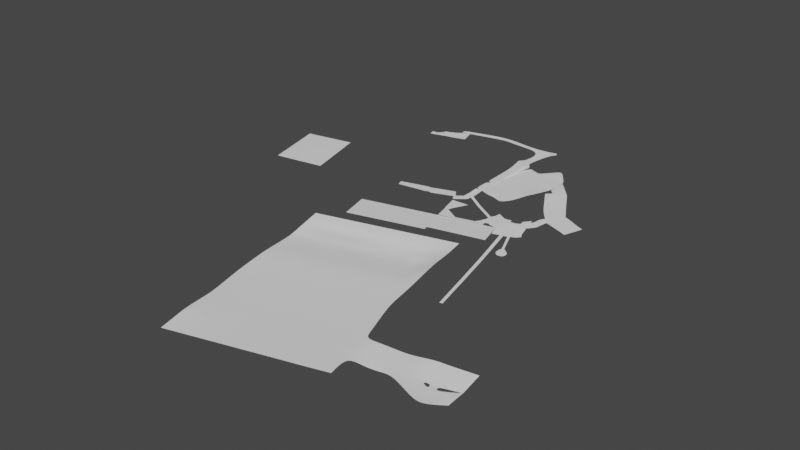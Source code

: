 # Source: school_floormesh.blend  (saved by Blender 3.4.6; exported with 4.5.12 LTS)
import bpy
from mathutils import Matrix  # noqa: F401  (used for matrix-valued properties, if any)

bpy.ops.wm.read_factory_settings(use_empty=True)
scene = bpy.context.scene
scene.name = 'Scene'

# ---- collections
col_collection = bpy.data.collections.new('Collection'); scene.collection.children.link(col_collection)
col_highres = bpy.data.collections.new('HighRes'); col_collection.children.link(col_highres)

# ---- node groups
ng_auto_smooth = bpy.data.node_groups.new('Auto Smooth', 'GeometryNodeTree')
_s = ng_auto_smooth.interface.new_socket(name='Geometry', in_out='OUTPUT', socket_type='NodeSocketGeometry')
_s = ng_auto_smooth.interface.new_socket(name='Geometry', in_out='INPUT', socket_type='NodeSocketGeometry')
_s = ng_auto_smooth.interface.new_socket(name='Angle', in_out='INPUT', socket_type='NodeSocketFloat')
_s.subtype = 'ANGLE'
_s.min_value = 0.0
_s.max_value = 3.142
ng_auto_smooth.is_modifier = True
_N = ng_auto_smooth.nodes; _L = ng_auto_smooth.links
n0 = _N.new('NodeGroupOutput'); n0.name = 'Group Output'; n0.location = (480, -100)
n1 = _N.new('NodeGroupInput'); n1.name = 'Group Input'; n1.location = (-420, -300)
n2 = _N.new('NodeGroupInput'); n2.name = 'Group Input.001'; n2.location = (-60, -100)
n3 = _N.new('GeometryNodeSetShadeSmooth'); n3.name = 'Set Shade Smooth'; n3.location = (120, -100)
n3.domain = 'EDGE'
n4 = _N.new('GeometryNodeSetShadeSmooth'); n4.name = 'Set Shade Smooth.001'; n4.location = (300, -100)
n5 = _N.new('GeometryNodeInputMeshEdgeAngle'); n5.name = 'Edge Angle'; n5.location = (-420, -220)
n6 = _N.new('GeometryNodeInputEdgeSmooth'); n6.name = 'Is Edge Smooth'; n6.location = (-60, -160)
n7 = _N.new('GeometryNodeInputShadeSmooth'); n7.name = 'Is Face Smooth'; n7.location = (-240, -340)
n8 = _N.new('FunctionNodeBooleanMath'); n8.name = 'Boolean Math'; n8.location = (-60, -220)
n9 = _N.new('FunctionNodeCompare'); n9.name = 'Compare'; n9.location = (-240, -180)
n9.operation = 'LESS_EQUAL'
_L.new(n5.outputs[0], n9.inputs[0])
_L.new(n4.outputs[0], n0.inputs[0])
_L.new(n1.outputs[1], n9.inputs[1])
_L.new(n9.outputs[0], n8.inputs[0])
_L.new(n7.outputs[0], n8.inputs[1])
_L.new(n2.outputs[0], n3.inputs[0])
_L.new(n6.outputs[0], n3.inputs[1])
_L.new(n3.outputs[0], n4.inputs[0])
_L.new(n8.outputs[0], n3.inputs[2])
n0.is_active_output = True

# ---- world
world_world = bpy.data.worlds.new('World'); scene.world = world_world
world_world.use_nodes = True; world_world.node_tree.nodes.clear()
_N = world_world.node_tree.nodes; _L = world_world.node_tree.links
n0 = _N.new('ShaderNodeOutputWorld'); n0.name = 'World Output'; n0.location = (300, 300)
n1 = _N.new('ShaderNodeBackground'); n1.name = 'Background'; n1.location = (10, 300)
n1.inputs[0].default_value = (0.05088, 0.05088, 0.05088, 1.0)
_L.new(n1.outputs[0], n0.inputs[0])
n0.is_active_output = True
world_world.color = (0.05088, 0.05088, 0.05088)
world_world.use_sun_shadow = False
world_world.sun_shadow_jitter_overblur = 0.0

# ---- meshes
me_cube = bpy.data.meshes.new('Cube')
me_cube.from_pydata([(8.7, -1.0, -1.0), (8.7, -1.0, -0.6), (8.8, 1.0, -1.0), (8.8, 1.0, -0.4), (9.2, -1.0, -1.0), (9.2, -1.0, -0.6), (9.3, 1.0, -1.0), (9.3, 1.0, -0.4), (8.1, -9.5, -1.5), (8.1, -9.5, -1.2), (8.6, -9.5, -1.5), (8.6, -9.5, -1.2), (9.0, 3.1, -1.0), (9.0, 3.1, -0.2), (9.5, 3.1, -1.0), (9.5, 3.1, -0.2), (9.1, 5.1, -1.0), (9.1, 5.1, 2.98e-08), (9.6, 5.1, -1.0), (9.6, 5.1, 2.98e-08), (9.3, 7.1, -1.0), (9.3, 7.1, 0.2), (9.8, 7.1, -1.0), (9.8, 7.1, 0.2), (9.5, 9.1, -1.0), (9.5, 9.1, 0.4), (10.0, 9.1, -1.0), (10.0, 9.1, 0.4), (9.6, 11.1, -1.0), (9.6, 11.1, 0.6), (10.1, 11.1, -1.0), (10.1, 11.1, 0.6), (9.9, 13.1, -1.0), (9.9, 13.1, 0.9), (10.4, 13.1, -1.0), (10.4, 13.1, 0.9), (10.0, 15.2, -1.0), (10.0, 15.2, 1.1), (10.5, 15.2, -1.0), (10.5, 15.2, 1.1), (10.6, 20.1, -1.0), (10.6, 20.1, 1.5), (11.1, 20.1, -1.0), (11.1, 20.1, 1.5), (11.4, 26.1, -1.0), (11.4, 26.1, 1.7), (11.9, 26.1, -1.0), (11.9, 26.1, 1.7)], [], [(0, 1, 3, 2), (7, 6, 14, 15), (6, 7, 5, 4), (1, 0, 8, 9), (2, 6, 4, 0), (7, 3, 1, 5), (10, 11, 9, 8), (0, 4, 10, 8), (5, 1, 9, 11), (4, 5, 11, 10), (15, 14, 18, 19), (6, 2, 12, 14), (3, 7, 15, 13), (2, 3, 13, 12), (17, 19, 23, 21), (14, 12, 16, 18), (13, 15, 19, 17), (12, 13, 17, 16), (23, 22, 26, 27), (16, 17, 21, 20), (19, 18, 22, 23), (18, 16, 20, 22), (26, 24, 28, 30), (22, 20, 24, 26), (21, 23, 27, 25), (20, 21, 25, 24), (29, 31, 35, 33), (25, 27, 31, 29), (24, 25, 29, 28), (27, 26, 30, 31), (35, 34, 38, 39), (28, 29, 33, 32), (31, 30, 34, 35), (30, 28, 32, 34), (37, 39, 43, 41), (34, 32, 36, 38), (33, 35, 39, 37), (32, 33, 37, 36), (41, 43, 47, 45), (36, 37, 41, 40), (39, 38, 42, 43), (38, 36, 40, 42), (44, 45, 47, 46), (40, 41, 45, 44), (43, 42, 46, 47), (42, 40, 44, 46)])
me_cube.polygons.foreach_set('use_smooth', [True] * 46)
_uv = me_cube.uv_layers.new(name='UVMap')
_uv.uv.foreach_set('vector', [0.375, 0.0, 0.625, 0.0, 0.625, 0.25, 0.375, 0.25, 0.625, 0.5, 0.375, 0.5, 0.375, 0.5, 0.625, 0.5, 0.375, 0.5, 0.625, 0.5, 0.625, 0.75, 0.375, 0.75, 0.625, 0.0, 0.375, 0.0, 0.375, 0.0, 0.625, 0.0, 0.125, 0.5, 0.375, 0.5, 0.375, 0.75, 0.125, 0.75, 0.625, 0.5, 0.875, 0.5, 0.875, 0.75, 0.625, 0.75, 0.375, 0.75, 0.625, 0.75, 0.625, 1.0, 0.375, 1.0, 0.125, 0.75, 0.375, 0.75, 0.375, 0.75, 0.125, 0.75, 0.625, 0.75, 0.875, 0.75, 0.875, 0.75, 0.625, 0.75, 0.375, 0.75, 0.625, 0.75, 0.625, 0.75, 0.375, 0.75, 0.625, 0.5, 0.375, 0.5, 0.375, 0.5, 0.625, 0.5, 0.375, 0.5, 0.125, 0.5, 0.125, 0.5, 0.375, 0.5, 0.875, 0.5, 0.625, 0.5, 0.625, 0.5, 0.875, 0.5, 0.375, 0.25, 0.625, 0.25, 0.625, 0.25, 0.375, 0.25, 0.875, 0.5, 0.625, 0.5, 0.625, 0.5, 0.875, 0.5, 0.375, 0.5, 0.125, 0.5, 0.125, 0.5, 0.375, 0.5, 0.875, 0.5, 0.625, 0.5, 0.625, 0.5, 0.875, 0.5, 0.375, 0.25, 0.625, 0.25, 0.625, 0.25, 0.375, 0.25, 0.625, 0.5, 0.375, 0.5, 0.375, 0.5, 0.625, 0.5, 0.375, 0.25, 0.625, 0.25, 0.625, 0.25, 0.375, 0.25, 0.625, 0.5, 0.375, 0.5, 0.375, 0.5, 0.625, 0.5, 0.375, 0.5, 0.125, 0.5, 0.125, 0.5, 0.375, 0.5, 0.375, 0.5, 0.125, 0.5, 0.125, 0.5, 0.375, 0.5, 0.375, 0.5, 0.125, 0.5, 0.125, 0.5, 0.375, 0.5, 0.875, 0.5, 0.625, 0.5, 0.625, 0.5, 0.875, 0.5, 0.375, 0.25, 0.625, 0.25, 0.625, 0.25, 0.375, 0.25, 0.875, 0.5, 0.625, 0.5, 0.625, 0.5, 0.875, 0.5, 0.875, 0.5, 0.625, 0.5, 0.625, 0.5, 0.875, 0.5, 0.375, 0.25, 0.625, 0.25, 0.625, 0.25, 0.375, 0.25, 0.625, 0.5, 0.375, 0.5, 0.375, 0.5, 0.625, 0.5, 0.625, 0.5, 0.375, 0.5, 0.375, 0.5, 0.625, 0.5, 0.375, 0.25, 0.625, 0.25, 0.625, 0.25, 0.375, 0.25, 0.625, 0.5, 0.375, 0.5, 0.375, 0.5, 0.625, 0.5, 0.375, 0.5, 0.125, 0.5, 0.125, 0.5, 0.375, 0.5, 0.875, 0.5, 0.625, 0.5, 0.625, 0.5, 0.875, 0.5, 0.375, 0.5, 0.125, 0.5, 0.125, 0.5, 0.375, 0.5, 0.875, 0.5, 0.625, 0.5, 0.625, 0.5, 0.875, 0.5, 0.375, 0.25, 0.625, 0.25, 0.625, 0.25, 0.375, 0.25, 0.875, 0.5, 0.625, 0.5, 0.625, 0.5, 0.875, 0.5, 0.375, 0.25, 0.625, 0.25, 0.625, 0.25, 0.375, 0.25, 0.625, 0.5, 0.375, 0.5, 0.375, 0.5, 0.625, 0.5, 0.375, 0.5, 0.125, 0.5, 0.125, 0.5, 0.375, 0.5, 0.375, 0.25, 0.625, 0.25, 0.625, 0.5, 0.375, 0.5, 0.375, 0.25, 0.625, 0.25, 0.625, 0.25, 0.375, 0.25, 0.625, 0.5, 0.375, 0.5, 0.375, 0.5, 0.625, 0.5, 0.375, 0.5, 0.125, 0.5, 0.125, 0.5, 0.375, 0.5])
me_cube.update()
me_plane_010 = bpy.data.meshes.new('Plane.010')
me_plane_010.from_pydata([(0.01758, 0.2252, -0.163), (0.08958, 0.1522, -0.1731), (-0.1995, -0.08377, -0.1874), (-0.1205, -0.1762, -0.2007), (-0.03427, 0.1035, -0.1677), (-0.00665, 0.1869, -0.163), (-0.02901, 0.1317, -0.1644), (-0.0189, 0.1622, -0.163), (0.0851, 0.1403, -0.1719), (0.06581, 0.05349, -0.1735), (0.07699, 0.1139, -0.1733), (0.06993, 0.08214, -0.1752), (-0.06723, 0.02373, -0.1724), (-0.03606, 0.084, -0.1676), (-0.05292, 0.04004, -0.171), (-0.04151, 0.0621, -0.1683), (0.06294, 0.02158, -0.1734), (0.03323, -0.03961, -0.1814), (0.05771, -0.0004536, -0.1751), (0.04684, -0.02285, -0.1784)], [], [(9, 4, 13, 16), (4, 9, 11, 6), (6, 11, 10, 7), (7, 10, 8, 5), (5, 8, 1, 0), (12, 17, 19, 14), (14, 19, 18, 15), (15, 18, 16, 13), (17, 12, 2, 3)])
me_plane_010.polygons.foreach_set('use_smooth', [True] * 9)
_uv = me_plane_010.uv_layers.new(name='UVMap')
_uv.uv.foreach_set('vector', [1.0, 0.0, 0.0, 0.0, 0.0, 0.0, 1.0, 0.0, 0.0, 0.0, 1.0, 0.0, 1.015, 0.0, 0.02555, 0.0, 0.02555, 0.0, 1.015, 0.0, 1.016, 0.2854, 0.02658, 0.1834, 0.02658, 0.1834, 1.016, 0.2854, 1.0, 0.7711, 0.0, 0.4908, 0.0, 0.4908, 1.0, 0.7711, 1.0, 1.0, 0.0, 1.0, 0.0, 0.0, 1.0, 0.0, 0.9694, 0.0, -0.03177, 0.0, -0.03177, 0.0, 0.9694, 0.0, 0.969, 0.0, -0.03278, 0.0, -0.03278, 0.0, 0.969, 0.0, 1.0, 0.0, 0.0, 0.0, 1.0, 0.0, 0.0, 0.0, 0.0, 0.0, 1.0, 0.0])
me_plane_010.update()
me_plane_006 = bpy.data.meshes.new('Plane.006')
me_plane_006.from_pydata([(-1.305, 0.02296, -1.058), (1.195, -0.07704, -0.9835), (-1.105, 2.523, -0.9835), (-0.6049, -0.777, -1.058), (1.395, -0.377, -1.064), (-1.305, -1.477, -1.058), (3.095, -3.277, -1.494), (0.3951, -4.377, -1.387), (3.595, -4.077, -1.539), (0.8951, -5.177, -1.463), (3.995, -4.777, -1.566), (1.495, -5.977, -1.539), (4.995, -5.177, -1.599), (2.896, -7.478, -1.73), (6.195, -5.677, -1.698), (5.095, -8.277, -1.736), (7.295, -6.077, -1.758), (6.295, -8.677, -1.808), (2.176, -6.748, -1.63), (4.545, -4.997, -1.586)], [], [(2, 0, 3, 1), (1, 3, 5, 4), (4, 5, 7, 6), (6, 7, 9, 8), (8, 9, 11, 10), (19, 18, 13, 12), (12, 13, 15, 14), (14, 15, 17, 16), (10, 11, 18, 19)])
me_plane_006.polygons.foreach_set('use_smooth', [True] * 9)
_uv = me_plane_006.uv_layers.new(name='UVMap')
_uv.uv.foreach_set('vector', [0.0, 0.0, 0.0, 0.0, 0.0, 0.0, 0.0, 0.0, 0.0, 0.0, 0.0, 0.0, 0.0, 0.0, 0.0, 0.0, 0.0, 0.0, 0.0, 0.0, 0.0, 0.0, 0.0, 0.0, 0.0, 0.0, 0.0, 0.0, 0.0, 0.0, 0.0, 0.0, 0.0, 0.0, 0.0, 0.0, 0.0, 0.0, 0.0, 0.0, 0.0, 0.0, 0.0, 0.0, 0.0, 0.0, 0.0, 0.0, 0.0, 0.0, 0.0, 0.0, 0.0, 0.0, 0.0, 0.0, 0.0, 0.0, 0.0, 0.0, 0.0, 0.0, 0.0, 0.0, 0.0, 0.0, 0.0, 0.0, 0.0, 0.0, 0.0, 0.0])
me_plane_006.use_remesh_fix_poles = True
me_plane_006.use_remesh_preserve_attributes = False
me_plane_006.use_mirror_vertex_groups = False
me_plane_006.update()
me_plane_011 = bpy.data.meshes.new('Plane.011')
me_plane_011.from_pydata([(-0.487, 0.02597, -6.163), (0.6153, -0.3588, -6.302), (-0.5042, 1.733, -6.019), (0.7669, 1.581, -5.975), (-0.7435, -1.128, -6.332), (0.2305, -1.641, -6.403), (-1.641, -1.769, -6.362), (-1.308, -2.924, -6.387), (-2.629, -0.6153, -6.384), (-1.95, -2.154, -6.379), (-1.911, -1.68, -6.365), (-1.501, -2.924, -6.388), (-5.578, -1.513, -6.407), (-5.028, -3.18, -6.407), (-6.22, -1.769, -6.407), (-5.541, -3.355, -6.407), (-11.61, -3.18, -6.352), (-11.31, -4.206, -6.352), (-6.607, -1.871, -6.407), (-5.955, -3.201, -6.407), (-7.233, -1.928, -6.387), (-6.597, -3.456, -6.404)], [], [(0, 1, 3, 2), (1, 0, 4, 5), (5, 4, 6, 7), (11, 10, 8, 9), (7, 6, 10, 11), (9, 8, 12, 13), (13, 12, 14, 15), (21, 20, 16, 17), (15, 14, 18, 19), (19, 18, 20, 21)])
me_plane_011.polygons.foreach_set('use_smooth', [True] * 10)
_uv = me_plane_011.uv_layers.new(name='UVMap')
_uv.uv.foreach_set('vector', [0.0, 0.0, 1.0, 0.0, 1.0, 1.0, 0.0, 1.0, 1.0, 0.0, 0.0, 0.0, 0.0, 0.0, 1.0, 0.0, 1.0, 0.0, 0.0, 0.0, 0.0, 0.0, 1.0, 0.0, 1.0, 0.0, 0.0, 0.0, 0.0, 0.0, 1.0, 0.0, 1.0, 0.0, 0.0, 0.0, 0.0, 0.0, 1.0, 0.0, 1.0, 0.0, 0.0, 0.0, 0.0, 0.0, 1.0, 0.0, 1.0, 0.0, 0.0, 0.0, 0.0, 0.0, 1.0, 0.0, 1.0, 0.0, 0.0, 0.0, 0.0, 0.0, 1.0, 0.0, 1.0, 0.0, 0.0, 0.0, 0.0, 0.0, 1.0, 0.0, 1.0, 0.0, 0.0, 0.0, 0.0, 0.0, 1.0, 0.0])
me_plane_011.update()
me_plane_013 = bpy.data.meshes.new('Plane.013')
me_plane_013.from_pydata([(-0.09, -0.12, 0.009187), (0.0, -0.1, 0.00676), (-0.13, 0.06, 0.01487), (0.1, 0.07062, 0.01487), (-0.07, -0.19, 0.006002), (-0.02, -0.17, 0.007318), (-0.03, -0.36, 0.007734), (0.07, -0.22, 0.003366), (0.174, -0.317, 0.0001963), (0.164, -0.274, 0.001108), (0.426, -0.254, 0.0), (0.408, -0.21, 4.251e-05), (0.536, -0.224, 0.0), (0.448, -0.15, 9.735e-05), (0.526, -0.164, 0.0), (0.468, -0.11, 0.00368), (0.576, -0.154, 0.0), (0.478, -0.09, 0.003465)], [], [(0, 1, 3, 2), (1, 0, 4, 5), (5, 4, 6, 7), (7, 6, 8, 9), (9, 8, 10, 11), (11, 10, 12, 13), (13, 12, 14, 15), (15, 14, 16, 17)])
_uv = me_plane_013.uv_layers.new(name='UVMap')
_uv.uv.foreach_set('vector', [0.0, 0.0, 1.0, 0.0, 1.0, 1.0, 0.0, 1.0, 1.0, 0.0, 0.0, 0.0, 0.0, 0.0, 1.0, 0.0, 1.0, 0.0, 0.0, 0.0, 0.0, 0.0, 1.0, 0.0, 1.0, 0.0, 0.0, 0.0, 0.0, 0.0, 1.0, 0.0, 1.0, 0.0, 0.0, 0.0, 0.0, 0.0, 1.0, 0.0, 1.0, 0.0, 0.0, 0.0, 0.0, 0.0, 1.0, 0.0, 1.0, 0.0, 0.0, 0.0, 0.0, 0.0, 1.0, 0.0, 1.0, 0.0, 0.0, 0.0, 0.0, 0.0, 1.0, 0.0])
me_plane_013.update()
me_plane_016 = bpy.data.meshes.new('Plane.016')
me_plane_016.from_pydata([(0.2663, -0.101, -0.05149), (0.273, -0.055, -0.05189), (-0.224, 0.171, -0.006776), (-0.212, 0.212, -0.003312), (-0.1685, 0.1401, -0.01122), (-0.155, 0.1805, -0.0118), (-0.01408, 0.05355, -0.03496), (0.001769, 0.09382, -0.03627)], [], [(4, 5, 3, 2), (6, 7, 5, 4), (0, 1, 7, 6)])
me_plane_016.polygons.foreach_set('use_smooth', [True] * 3)
_uv = me_plane_016.uv_layers.new(name='UVMap')
_uv.uv.foreach_set('vector', [0.0, 0.8842, 1.0, 0.8842, 1.0, 1.0, 0.0, 1.0, 0.0, 0.5655, 1.0, 0.5655, 1.0, 0.8842, 0.0, 0.8842, 0.0, 0.0, 1.0, 0.0, 1.0, 0.5655, 0.0, 0.5655])
me_plane_016.update()
me_plane = bpy.data.meshes.new('Plane')
me_plane.from_pydata([(-1.1, -1.372, 0.005363), (1.014, -1.369, 0.01574), (-0.753, 1.545, 0.1663), (1.247, 1.545, 0.1663), (-0.9971, 0.01062, 0.02958), (-0.09972, -1.372, 0.01055), (1.003, 0.01052, 0.03996), (0.247, 1.545, 0.1663), (0.002899, 0.01057, 0.03477), (-1.0, -0.4857, 0.02536), (0.4003, -1.372, 0.01315), (1.145, 1.04, 0.1192), (-0.253, 1.545, 0.1663), (-0.8553, 1.04, 0.0515), (-0.5997, -1.372, 0.007957), (1.045, -0.4994, 0.02542), (0.747, 1.545, 0.1663), (0.1447, 1.04, 0.0515), (0.002856, -0.4893, 0.02023), (-0.4971, 0.01059, 0.03217), (0.5029, 0.01054, 0.03736), (0.5028, -0.4894, 0.02283), (-0.4971, -0.4893, 0.01764), (-0.3553, 1.04, 0.0515), (0.6447, 1.04, 0.0515), (-0.9262, 0.5254, 0.06299), (1.074, 0.5253, 0.06817), (0.07381, 0.5253, 0.06558), (-0.4262, 0.5254, 0.06428), (0.5738, 0.5253, 0.06688), (-1.059, -0.9385, 0.03825), (1.034, -0.9534, 0.02039), (-0.05048, -0.9484, 0.0152), (0.4495, -0.9484, 0.01779), (-0.5505, -0.9483, 0.01261), (1.17, 1.166, 0.124), (1.196, 1.293, 0.1317), (1.221, 1.419, 0.1474), (0.1703, 1.166, 0.08021), (0.1958, 1.293, 0.09656), (0.2214, 1.419, 0.1376), (-0.7786, 1.419, 0.1376), (-0.8042, 1.293, 0.1089), (-0.8297, 1.166, 0.08021), (-0.3297, 1.166, 0.08021), (-0.3042, 1.293, 0.07045), (-0.2786, 1.419, 0.1376), (0.6703, 1.166, 0.0585), (0.6958, 1.293, 0.09007), (0.7214, 1.419, 0.1376), (1.097, 0.6969, 0.08819), (1.121, 0.8685, 0.1047), (0.09745, 0.6969, 0.06089), (0.1211, 0.8685, 0.05619), (-0.4025, 0.6969, 0.06002), (-0.3789, 0.8685, 0.05576), (0.5974, 0.6969, 0.06175), (0.6211, 0.8685, 0.05663), (-0.8789, 0.8685, 0.05533), (-0.9025, 0.697, 0.05916), (-0.9704, 0.2042, 0.04214), (1.03, 0.2041, 0.05057), (0.02957, 0.2042, 0.04636), (-0.4704, 0.2042, 0.04425), (0.5296, 0.2042, 0.04846), (0.6972, -1.373, 0.01469), (1.044, 1.545, 0.1663), (0.8, 0.01053, 0.0389), (0.8, -0.4894, 0.02437), (0.9419, 1.04, 0.0515), (0.871, 0.5253, 0.06765), (0.7465, -0.9489, 0.01934), (0.9674, 1.166, 0.0917), (0.993, 1.293, 0.1022), (1.019, 1.419, 0.1376), (0.8946, 0.6969, 0.06227), (0.9182, 0.8685, 0.05688), (0.8267, 0.2042, 0.04972), (0.8955, 1.545, 0.1663), (0.6515, 0.01054, 0.03813), (0.6514, -0.4894, 0.0236), (0.7933, 1.04, 0.0515), (0.7224, 0.5253, 0.06726), (0.598, -0.9486, 0.01856), (0.8189, 1.166, 0.0751), (0.8444, 1.293, 0.09614), (0.87, 1.419, 0.1376), (0.746, 0.6969, 0.06201), (0.7697, 0.8685, 0.05676), (0.6781, 0.2042, 0.04909), (0.5487, -1.373, 0.01392), (1.042, -0.6375, 0.02389), (-0.01337, -0.629, 0.0187), (0.4866, -0.629, 0.0213), (-0.5134, -0.6289, 0.01611), (-1.018, -0.6234, 0.02928), (0.7837, -0.6292, 0.02284), (0.6352, -0.6291, 0.02207), (-1.07, -1.054, 0.02952), (1.029, -1.064, 0.01915), (-0.06356, -1.061, 0.01396), (0.4364, -1.061, 0.01656), (-0.5635, -1.061, 0.01137), (0.7334, -1.062, 0.0181), (0.5849, -1.061, 0.01733), (1.64, -1.012, -0.036), (1.647, -0.6962, -0.0064), (1.581, -1.072, -0.03723), (1.967, -1.275, -0.05699), (1.908, -1.335, -0.05085), (2.049, -1.383, -0.05085), (2.287, -1.283, -0.05885), (2.056, -1.29, -0.05699), (2.32, -1.154, -0.04961), (1.875, -1.023, -0.04961), (1.985, -1.115, -0.04961), (2.074, -1.129, -0.04961), (2.345, -1.046, -0.04961), (1.185, -0.9681, -0.00434), (1.337, -0.9828, -0.02405), (1.488, -0.9974, -0.02982), (1.496, -0.6815, -0.006745), (1.344, -0.6669, 0.008745), (1.193, -0.6522, 0.01632), (1.167, -1.066, -0.002763), (1.305, -1.068, -0.0333), (1.443, -1.07, -0.03861), (1.875, -0.7129, 0.01954), (1.987, -1.033, -0.04961), (1.987, -1.07, -0.04961), (2.08, -1.045, -0.04961), (2.078, -1.078, -0.04961), (1.997, -0.7251, 0.01716), (2.09, -0.7366, 0.0139), (2.417, -0.7754, 0.0177)], [], [(74, 37, 3, 66), (46, 40, 7, 12), (22, 18, 8, 19), (68, 15, 6, 67), (18, 21, 20, 8), (92, 93, 21, 18), (96, 91, 15, 68), (9, 22, 19, 4), (95, 94, 22, 9), (94, 92, 18, 22), (41, 46, 12, 2), (58, 55, 23, 13), (55, 53, 17, 23), (40, 49, 16, 7), (53, 57, 24, 17), (76, 51, 11, 69), (77, 61, 26, 70), (62, 64, 29, 27), (63, 62, 27, 28), (60, 63, 28, 25), (102, 100, 32, 34), (98, 102, 34, 30), (103, 99, 31, 71), (100, 101, 33, 32), (17, 24, 47, 38), (38, 47, 48, 39), (39, 48, 49, 40), (13, 23, 44, 43), (43, 44, 45, 42), (42, 45, 46, 41), (23, 17, 38, 44), (44, 38, 39, 45), (45, 39, 40, 46), (69, 11, 35, 72), (72, 35, 36, 73), (73, 36, 37, 74), (70, 26, 50, 75), (75, 50, 51, 76), (27, 29, 56, 52), (52, 56, 57, 53), (28, 27, 52, 54), (54, 52, 53, 55), (25, 28, 54, 59), (59, 54, 55, 58), (4, 19, 63, 60), (19, 8, 62, 63), (8, 20, 64, 62), (67, 6, 61, 77), (79, 67, 77, 89), (87, 75, 76, 88), (82, 70, 75, 87), (85, 73, 74, 86), (84, 72, 73, 85), (81, 69, 72, 84), (104, 103, 71, 83), (89, 77, 70, 82), (88, 76, 69, 81), (97, 96, 68, 80), (80, 68, 67, 79), (86, 74, 66, 78), (49, 86, 78, 16), (21, 80, 79, 20), (93, 97, 80, 21), (57, 88, 81, 24), (64, 89, 82, 29), (101, 104, 83, 33), (24, 81, 84, 47), (47, 84, 85, 48), (48, 85, 86, 49), (29, 82, 87, 56), (56, 87, 88, 57), (20, 79, 89, 64), (33, 83, 97, 93), (83, 71, 96, 97), (34, 32, 92, 94), (30, 34, 94, 95), (71, 31, 91, 96), (32, 33, 93, 92), (10, 90, 104, 101), (90, 65, 103, 104), (5, 10, 101, 100), (65, 1, 99, 103), (0, 14, 102, 98), (14, 5, 100, 102), (121, 120, 105, 106), (124, 118, 31, 99), (105, 107, 109, 108), (108, 109, 110, 112), (111, 113, 112, 110), (115, 114, 105, 108), (112, 116, 115, 108), (113, 117, 116, 112), (107, 105, 120, 126), (126, 120, 119, 125), (125, 119, 118, 124), (91, 31, 118, 123), (123, 118, 119, 122), (122, 119, 120, 121), (116, 131, 129, 115), (129, 131, 130, 128), (134, 133, 130, 117), (133, 132, 128, 130), (132, 127, 114, 128), (106, 105, 114, 127)])
me_plane.polygons.foreach_set('use_smooth', [True] * 104)
_uv = me_plane.uv_layers.new(name='UVMap')
_uv.uv.foreach_set('vector', [0.8986, 0.9375, 1.0, 0.9375, 1.0, 1.0, 0.8986, 1.0, 0.25, 0.9375, 0.5, 0.9375, 0.5, 1.0, 0.25, 1.0, 0.25, 0.25, 0.5, 0.25, 0.5, 0.5, 0.25, 0.5, 0.8986, 0.25, 1.0, 0.25, 1.0, 0.5, 0.8986, 0.5, 0.5, 0.25, 0.75, 0.25, 0.75, 0.5, 0.5, 0.5, 0.5, 0.2105, 0.75, 0.2105, 0.75, 0.25, 0.5, 0.25, 0.8986, 0.2105, 1.0, 0.2105, 1.0, 0.25, 0.8986, 0.25, 0.0, 0.25, 0.25, 0.25, 0.25, 0.5, 0.0, 0.5, 0.0, 0.2105, 0.25, 0.2105, 0.25, 0.25, 0.0, 0.25, 0.25, 0.2105, 0.5, 0.2105, 0.5, 0.25, 0.25, 0.25, 0.0, 0.9375, 0.25, 0.9375, 0.25, 1.0, 0.0, 1.0, 0.0, 0.7083, 0.25, 0.7083, 0.25, 0.75, 0.0, 0.75, 0.25, 0.7083, 0.5, 0.7083, 0.5, 0.75, 0.25, 0.75, 0.5, 0.9375, 0.75, 0.9375, 0.75, 1.0, 0.5, 1.0, 0.5, 0.7083, 0.75, 0.7083, 0.75, 0.75, 0.5, 0.75, 0.8986, 0.7083, 1.0, 0.7083, 1.0, 0.75, 0.8986, 0.75, 0.8986, 0.547, 1.0, 0.547, 1.0, 0.625, 0.8986, 0.625, 0.5, 0.547, 0.75, 0.547, 0.75, 0.625, 0.5, 0.625, 0.25, 0.547, 0.5, 0.547, 0.5, 0.625, 0.25, 0.625, 0.0, 0.547, 0.25, 0.547, 0.25, 0.625, 0.0, 0.625, 0.25, 0.08814, 0.5, 0.08814, 0.5, 0.12, 0.25, 0.12, 0.0, 0.08814, 0.25, 0.08814, 0.25, 0.12, 0.0, 0.12, 0.8986, 0.08814, 1.0, 0.08814, 1.0, 0.12, 0.8986, 0.12, 0.5, 0.08814, 0.75, 0.08814, 0.75, 0.12, 0.5, 0.12, 0.5, 0.75, 0.75, 0.75, 0.75, 0.8125, 0.5, 0.8125, 0.5, 0.8125, 0.75, 0.8125, 0.75, 0.875, 0.5, 0.875, 0.5, 0.875, 0.75, 0.875, 0.75, 0.9375, 0.5, 0.9375, 0.0, 0.75, 0.25, 0.75, 0.25, 0.8125, 0.0, 0.8125, 0.0, 0.8125, 0.25, 0.8125, 0.25, 0.875, 0.0, 0.875, 0.0, 0.875, 0.25, 0.875, 0.25, 0.9375, 0.0, 0.9375, 0.25, 0.75, 0.5, 0.75, 0.5, 0.8125, 0.25, 0.8125, 0.25, 0.8125, 0.5, 0.8125, 0.5, 0.875, 0.25, 0.875, 0.25, 0.875, 0.5, 0.875, 0.5, 0.9375, 0.25, 0.9375, 0.8986, 0.75, 1.0, 0.75, 1.0, 0.8125, 0.8986, 0.8125, 0.8986, 0.8125, 1.0, 0.8125, 1.0, 0.875, 0.8986, 0.875, 0.8986, 0.875, 1.0, 0.875, 1.0, 0.9375, 0.8986, 0.9375, 0.8986, 0.625, 1.0, 0.625, 1.0, 0.6667, 0.8986, 0.6667, 0.8986, 0.6667, 1.0, 0.6667, 1.0, 0.7083, 0.8986, 0.7083, 0.5, 0.625, 0.75, 0.625, 0.75, 0.6667, 0.5, 0.6667, 0.5, 0.6667, 0.75, 0.6667, 0.75, 0.7083, 0.5, 0.7083, 0.25, 0.625, 0.5, 0.625, 0.5, 0.6667, 0.25, 0.6667, 0.25, 0.6667, 0.5, 0.6667, 0.5, 0.7083, 0.25, 0.7083, 0.0, 0.625, 0.25, 0.625, 0.25, 0.6667, 0.0, 0.6667, 0.0, 0.6667, 0.25, 0.6667, 0.25, 0.7083, 0.0, 0.7083, 0.0, 0.5, 0.25, 0.5, 0.25, 0.547, 0.0, 0.547, 0.25, 0.5, 0.5, 0.5, 0.5, 0.547, 0.25, 0.547, 0.5, 0.5, 0.75, 0.5, 0.75, 0.547, 0.5, 0.547, 0.8986, 0.5, 1.0, 0.5, 1.0, 0.547, 0.8986, 0.547, 0.8243, 0.5, 0.8986, 0.5, 0.8986, 0.547, 0.8243, 0.547, 0.8243, 0.6667, 0.8986, 0.6667, 0.8986, 0.7083, 0.8243, 0.7083, 0.8243, 0.625, 0.8986, 0.625, 0.8986, 0.6667, 0.8243, 0.6667, 0.8243, 0.875, 0.8986, 0.875, 0.8986, 0.9375, 0.8243, 0.9375, 0.8243, 0.8125, 0.8986, 0.8125, 0.8986, 0.875, 0.8243, 0.875, 0.8243, 0.75, 0.8986, 0.75, 0.8986, 0.8125, 0.8243, 0.8125, 0.8243, 0.08814, 0.8986, 0.08814, 0.8986, 0.12, 0.8243, 0.12, 0.8243, 0.547, 0.8986, 0.547, 0.8986, 0.625, 0.8243, 0.625, 0.8243, 0.7083, 0.8986, 0.7083, 0.8986, 0.75, 0.8243, 0.75, 0.8243, 0.2105, 0.8986, 0.2105, 0.8986, 0.25, 0.8243, 0.25, 0.8243, 0.25, 0.8986, 0.25, 0.8986, 0.5, 0.8243, 0.5, 0.8243, 0.9375, 0.8986, 0.9375, 0.8986, 1.0, 0.8243, 1.0, 0.75, 0.9375, 0.8243, 0.9375, 0.8243, 1.0, 0.75, 1.0, 0.75, 0.25, 0.8243, 0.25, 0.8243, 0.5, 0.75, 0.5, 0.75, 0.2105, 0.8243, 0.2105, 0.8243, 0.25, 0.75, 0.25, 0.75, 0.7083, 0.8243, 0.7083, 0.8243, 0.75, 0.75, 0.75, 0.75, 0.547, 0.8243, 0.547, 0.8243, 0.625, 0.75, 0.625, 0.75, 0.08814, 0.8243, 0.08814, 0.8243, 0.12, 0.75, 0.12, 0.75, 0.75, 0.8243, 0.75, 0.8243, 0.8125, 0.75, 0.8125, 0.75, 0.8125, 0.8243, 0.8125, 0.8243, 0.875, 0.75, 0.875, 0.75, 0.875, 0.8243, 0.875, 0.8243, 0.9375, 0.75, 0.9375, 0.75, 0.625, 0.8243, 0.625, 0.8243, 0.6667, 0.75, 0.6667, 0.75, 0.6667, 0.8243, 0.6667, 0.8243, 0.7083, 0.75, 0.7083, 0.75, 0.5, 0.8243, 0.5, 0.8243, 0.547, 0.75, 0.547, 0.75, 0.12, 0.8243, 0.12, 0.8243, 0.2105, 0.75, 0.2105, 0.8243, 0.12, 0.8986, 0.12, 0.8986, 0.2105, 0.8243, 0.2105, 0.25, 0.12, 0.5, 0.12, 0.5, 0.2105, 0.25, 0.2105, 0.0, 0.12, 0.25, 0.12, 0.25, 0.2105, 0.0, 0.2105, 0.8986, 0.12, 1.0, 0.12, 1.0, 0.2105, 0.8986, 0.2105, 0.5, 0.12, 0.75, 0.12, 0.75, 0.2105, 0.5, 0.2105, 0.75, 0.0, 0.8243, 0.0, 0.8243, 0.08814, 0.75, 0.08814, 0.8243, 0.0, 0.8986, 0.0, 0.8986, 0.08814, 0.8243, 0.08814, 0.5, 0.0, 0.75, 0.0, 0.75, 0.08814, 0.5, 0.08814, 0.8986, 0.0, 1.0, 0.0, 1.0, 0.08814, 0.8986, 0.08814, 0.0, 0.0, 0.25, 0.0, 0.25, 0.08814, 0.0, 0.08814, 0.25, 0.0, 0.5, 0.0, 0.5, 0.08814, 0.25, 0.08814, 1.0, 0.2105, 1.0, 0.12, 1.0, 0.12, 1.0, 0.2105, 0.75, 0.06611, 1.0, 0.12, 1.0, 0.12, 1.0, 0.08814, 1.0, 0.12, 0.0, 0.0, 0.0, 0.0, 1.0, 0.12, 1.0, 0.12, 0.0, 0.0, 0.0, 0.0, 0.0, 0.0, 0.0, 0.0, 0.0, 0.0, 0.0, 0.0, 0.0, 0.0, 0.0, 0.0, 0.0, 0.0, 1.0, 0.12, 1.0, 0.12, 0.0, 0.0, 0.0, 0.0, 0.0, 0.0, 1.0, 0.12, 0.0, 0.0, 0.0, 0.0, 0.0, 0.0, 0.0, 0.0, 0.0, 0.0, 1.0, 0.12, 1.0, 0.12, 0.25, 0.02204, 0.25, 0.02204, 1.0, 0.12, 1.0, 0.12, 0.5, 0.04407, 0.5, 0.04407, 1.0, 0.12, 1.0, 0.12, 0.75, 0.06611, 1.0, 0.2105, 1.0, 0.12, 1.0, 0.12, 1.0, 0.2105, 1.0, 0.2105, 1.0, 0.12, 1.0, 0.12, 1.0, 0.2105, 1.0, 0.2105, 1.0, 0.12, 1.0, 0.12, 1.0, 0.2105, 0.0, 0.0, 0.0, 0.0, 0.0, 0.0, 0.0, 0.0, 0.0, 0.0, 0.0, 0.0, 0.0, 0.0, 0.0, 0.0, 0.0, 0.0, 0.0, 0.0, 0.0, 0.0, 0.0, 0.0, 0.0, 0.0, 0.0, 0.0, 0.0, 0.0, 0.0, 0.0, 0.0, 0.0, 0.0, 0.0, 0.0, 0.0, 0.0, 0.0, 1.0, 0.2105, 1.0, 0.12, 0.0, 0.0, 0.0, 0.0])
me_plane.use_remesh_fix_poles = True
me_plane.use_remesh_preserve_attributes = False
me_plane.use_mirror_vertex_groups = False
me_plane.update()
me_plane_004 = bpy.data.meshes.new('Plane.004')
me_plane_004.from_pydata([(-1.353, -1.026, 0.0), (4.182, -1.053, 0.0), (-1.318, 1.177, 0.0), (4.199, 1.097, 0.0), (-1.347, -0.6953, 0.0), (4.185, -0.7309, 0.0), (8.151, 0.9696, 0.0), (8.137, -0.858, 0.0)], [], [(4, 5, 3, 2), (0, 1, 5, 4), (3, 5, 7, 6)])
_uv = me_plane_004.uv_layers.new(name='UVMap')
_uv.uv.foreach_set('vector', [0.0, 0.15, 1.0, 0.15, 1.0, 1.0, 0.0, 1.0, 0.0, 0.0, 1.0, 0.0, 1.0, 0.15, 0.0, 0.15, 1.0, 1.0, 1.0, 0.15, 1.0, 0.15, 1.0, 1.0])
me_plane_004.use_remesh_fix_poles = True
me_plane_004.use_remesh_preserve_attributes = False
me_plane_004.use_mirror_vertex_groups = False
me_plane_004.update()
me_plane_002 = bpy.data.meshes.new('Plane.002')
me_plane_002.from_pydata([(-1.0, -1.0, -0.001399), (1.0, -1.0, 0.0), (-1.0, 1.0, 0.0), (1.0, 1.0, 0.0), (-6.329, -1.0, -0.001399), (-6.329, 1.0, 0.1839), (-5.923, -4.774, -0.2214), (-7.98, -2.971, -0.2149), (-8.443, -7.467, -0.2638), (-10.7, -5.418, -0.3333), (-9.547, -8.575, -0.3695), (-12.66, -5.591, -0.4122), (-12.88, -11.92, -0.6704), (-15.11, -10.34, -0.6573), (-13.54, -7.353, -0.4441), (-11.0, -10.03, -0.4601), (-12.33, -4.931, -0.4167), (-8.995, -8.021, -0.3651), (-16.16, -15.57, -1.165), (-18.13, -13.68, -1.221), (-21.36, -21.46, -1.923), (-23.33, -19.57, -1.909), (-6.69, 3.875, 0.3637), (-7.698, 2.601, 0.3905), (-10.18, 6.627, 0.6015), (-11.25, 5.018, 0.628), (-13.61, 9.106, 0.9264), (-14.61, 7.588, 0.8575), (-15.27, 10.35, 0.9534), (-16.1, 8.728, 0.9497), (-18.24, 11.67, 1.253), (-18.95, 10.2, 1.063), (-31.24, 16.95, 1.237), (-31.95, 15.47, 1.16), (-28.18, 15.71, 1.222), (-28.88, 14.23, 1.166), (-20.73, -16.62, -1.535), (-18.76, -18.51, -1.517), (-22.03, -18.09, -1.706), (-20.06, -19.99, -1.682)], [], [(0, 1, 3, 2), (0, 2, 5, 4), (0, 4, 7, 6), (6, 7, 9, 8), (17, 16, 11, 10), (15, 14, 13, 12), (10, 11, 14, 15), (8, 9, 16, 17), (12, 13, 19, 18), (39, 38, 21, 20), (5, 2, 22, 23), (23, 22, 24, 25), (25, 24, 26, 27), (27, 26, 28, 29), (29, 28, 30, 31), (35, 34, 32, 33), (31, 30, 34, 35), (18, 19, 36, 37), (37, 36, 38, 39)])
me_plane_002.polygons.foreach_set('use_smooth', [True] * 19)
_uv = me_plane_002.uv_layers.new(name='UVMap')
_uv.uv.foreach_set('vector', [0.0, 0.0, 1.0, 0.0, 1.0, 1.0, 0.0, 1.0, 0.0, 0.0, 0.0, 1.0, 0.0, 1.0, 0.0, 0.0, 0.0, 0.0, 0.0, 0.0, 0.0, 0.0, 0.0, 0.0, 0.0, 0.0, 0.0, 0.0, 0.0, 0.0, 0.0, 0.0, 0.0, 0.0, 0.0, 0.0, 0.0, 0.0, 0.0, 0.0, 0.0, 0.0, 0.0, 0.0, 0.0, 0.0, 0.0, 0.0, 0.0, 0.0, 0.0, 0.0, 0.0, 0.0, 0.0, 0.0, 0.0, 0.0, 0.0, 0.0, 0.0, 0.0, 0.0, 0.0, 0.0, 0.0, 0.0, 0.0, 0.0, 0.0, 0.0, 0.0, 0.0, 0.0, 0.0, 0.0, 0.0, 0.0, 0.0, 0.0, 0.0, 1.0, 0.0, 1.0, 0.0, 1.0, 0.0, 1.0, 0.0, 1.0, 0.0, 1.0, 0.0, 1.0, 0.0, 1.0, 0.0, 1.0, 0.0, 1.0, 0.0, 1.0, 0.0, 1.0, 0.0, 1.0, 0.0, 1.0, 0.0, 1.0, 0.0, 1.0, 0.0, 1.0, 0.0, 1.0, 0.0, 1.0, 0.0, 1.0, 0.0, 1.0, 0.0, 1.0, 0.0, 1.0, 0.0, 1.0, 0.0, 1.0, 0.0, 1.0, 0.0, 1.0, 0.0, 1.0, 0.0, 0.0, 0.0, 0.0, 0.0, 0.0, 0.0, 0.0, 0.0, 0.0, 0.0, 0.0, 0.0, 0.0, 0.0, 0.0])
me_plane_002.use_remesh_fix_poles = True
me_plane_002.use_remesh_preserve_attributes = False
me_plane_002.use_mirror_vertex_groups = False
me_plane_002.update()
me_plane_003 = bpy.data.meshes.new('Plane.003')
me_plane_003.from_pydata([(-1.553, -1.781, 0.1119), (1.018, -1.751, 0.0), (-1.567, 1.586, 0.1119), (0.9927, 1.609, 0.04523)], [], [(0, 1, 3, 2)])
_uv = me_plane_003.uv_layers.new(name='UVMap')
_uv.uv.foreach_set('vector', [0.0, 0.0, 1.0, 0.0, 1.0, 1.0, 0.0, 1.0])
me_plane_003.use_remesh_fix_poles = True
me_plane_003.use_remesh_preserve_attributes = False
me_plane_003.use_mirror_vertex_groups = False
me_plane_003.update()
me_plane_001 = bpy.data.meshes.new('Plane.001')
me_plane_001.from_pydata([(-0.9968, -2.408, -0.1927), (2.403, -1.408, -0.1927), (-1.172, 2.043, -0.1416), (1.407, 2.734, -0.1374), (-1.094, 1.618, -0.1274), (1.507, 2.32, -0.1236), (-1.26, 1.428, -0.121), (1.551, 2.134, -0.1174), (-1.827, 1.046, -0.115), (1.594, 1.957, -0.1116), (-7.797, -4.209, -0.1716), (-8.227, -2.554, -0.1016), (-2.527, 0.6462, -0.115), (-3.427, 0.2462, -0.115), (-4.327, -0.1538, -0.115), (-3.697, -3.008, -0.1927), (-2.797, -2.808, -0.1927), (-1.897, -2.608, -0.1927), (-6.864, -2.309, -0.2201), (-6.362, -3.788, -0.2099), (-5.029, -3.398, -0.1927), (-5.794, -1.634, -0.115), (-4.363, -3.203, -0.1927), (-5.06, -0.2938, -0.115)], [], [(4, 5, 3, 2), (6, 7, 5, 4), (8, 9, 7, 6), (0, 1, 9, 8), (19, 18, 11, 10), (0, 8, 12, 17), (17, 12, 13, 16), (16, 13, 14, 15), (20, 21, 18, 19), (22, 23, 21, 20), (15, 14, 23, 22)])
_uv = me_plane_001.uv_layers.new(name='UVMap')
_uv.uv.foreach_set('vector', [0.0, 0.9, 1.0, 0.9, 1.0, 1.0, 0.0, 1.0, 0.0, 0.855, 1.0, 0.855, 1.0, 0.9, 0.0, 0.9, 0.0, 0.8123, 1.0, 0.8122, 1.0, 0.855, 0.0, 0.855, 0.0, 0.0, 1.0, 0.0, 1.0, 0.8122, 0.0, 0.8123, 0.0, 0.0, 0.0, 0.8123, 0.0, 0.8123, 0.0, 0.0, 0.0, 0.0, 0.0, 0.8123, 0.0, 0.8123, 0.0, 0.0, 0.0, 0.0, 0.0, 0.8123, 0.0, 0.8123, 0.0, 0.0, 0.0, 0.0, 0.0, 0.8123, 0.0, 0.8123, 0.0, 0.0, 0.0, 0.0, 0.0, 0.8123, 0.0, 0.8123, 0.0, 0.0, 0.0, 0.0, 0.0, 0.8123, 0.0, 0.8123, 0.0, 0.0, 0.0, 0.0, 0.0, 0.8123, 0.0, 0.8123, 0.0, 0.0])
me_plane_001.use_remesh_fix_poles = True
me_plane_001.use_remesh_preserve_attributes = False
me_plane_001.use_mirror_vertex_groups = False
me_plane_001.update()
me_plane_005 = bpy.data.meshes.new('Plane.005')
me_plane_005.from_pydata([(-21.36, -21.46, -1.923), (-23.33, -19.57, -1.909), (-25.35, -25.91, -2.25), (-27.32, -24.01, -2.335), (-24.66, -21.05, -2.018), (-25.99, -22.53, -2.146), (-24.02, -24.43, -2.081), (-22.69, -22.94, -2.009), (-24.66, -27.05, -2.25), (-23.72, -28.69, -2.25), (-22.09, -30.24, -2.25), (-20.76, -32.18, -2.25), (-19.77, -34.17, -2.25), (-15.55, -32.7, -2.25), (-23.33, -25.57, -2.081), (-22.59, -27.06, -2.081), (-20.81, -28.41, -2.081), (-19.03, -29.76, -2.081), (-21.5, -23.84, -2.009), (-20.51, -24.59, -2.009), (-18.93, -25.79, -2.009), (-17.15, -27.13, -2.009), (-12.4, -30.72, -2.009), (-20.17, -22.36, -1.923), (-19.38, -22.95, -1.923), (-17.8, -24.15, -1.923), (-16.02, -25.5, -1.923), (-10.67, -29.54, -1.923), (-18.5, -18.33, -1.764), (-17.23, -19.29, -1.694), (-16.44, -19.89, -1.728), (-14.86, -21.09, -1.883), (-13.08, -22.43, -1.923), (-6.695, -27.57, -1.923), (-17.38, -17.0, -1.694), (-16.19, -17.91, -1.693), (-15.39, -18.5, -1.727), (-13.81, -19.7, -1.881), (-12.03, -21.05, -1.923), (-5.252, -26.48, -1.923), (-15.72, -15.14, -1.668), (-14.69, -15.93, -1.661), (-13.9, -16.52, -1.657), (-12.31, -17.72, -1.765), (-10.53, -19.07, -1.892), (-2.766, -25.25, -1.923), (-11.51, -10.56, -1.742), (-10.55, -11.28, -1.736), (-9.76, -11.88, -1.725), (-8.177, -13.07, -1.725), (-6.395, -14.42, -1.759), (1.372, -20.6, -1.738), (-8.558, -9.052, -1.699), (-7.916, -9.849, -1.699), (-7.621, -10.69, -1.699), (-6.979, -11.49, -1.704), (-6.043, -13.13, -1.734), (1.724, -19.32, -1.622), (-3.658, -12.45, -1.638), (1.734, -16.83, -1.344), (-0.9789, -12.61, -1.398), (1.792, -14.7, -1.24), (0.9086, -12.17, -1.344), (1.7, -12.77, -1.308)], [], [(6, 5, 3, 2), (0, 1, 4, 7), (7, 4, 5, 6), (6, 2, 8, 14), (9, 15, 14, 8), (10, 16, 15, 9), (11, 17, 16, 10), (12, 13, 17, 11), (13, 22, 21, 17), (17, 21, 20, 16), (16, 20, 19, 15), (15, 19, 18, 14), (7, 6, 14, 18), (0, 7, 18, 23), (21, 26, 25, 20), (19, 24, 23, 18), (22, 27, 26, 21), (20, 25, 24, 19), (26, 27, 33, 32), (24, 25, 31, 30), (0, 23, 29, 28), (25, 26, 32, 31), (23, 24, 30, 29), (31, 32, 38, 37), (29, 30, 36, 35), (32, 33, 39, 38), (30, 31, 37, 36), (28, 29, 35, 34), (37, 38, 44, 43), (35, 36, 42, 41), (38, 39, 45, 44), (36, 37, 43, 42), (34, 35, 41, 40), (42, 43, 49, 48), (40, 41, 47, 46), (43, 44, 50, 49), (41, 42, 48, 47), (44, 45, 51, 50), (50, 51, 57, 56), (48, 49, 55, 54), (46, 47, 53, 52), (49, 50, 56, 55), (47, 48, 54, 53), (56, 57, 59, 58), (58, 59, 61, 60), (60, 61, 63, 62)])
me_plane_005.polygons.foreach_set('use_smooth', [True] * 46)
_uv = me_plane_005.uv_layers.new(name='UVMap')
_uv.uv.foreach_set('vector', [0.0, 0.0, 0.0, 0.0, 0.0, 0.0, 0.0, 0.0, 0.0, 0.0, 0.0, 0.0, 0.0, 0.0, 0.0, 0.0, 0.0, 0.0, 0.0, 0.0, 0.0, 0.0, 0.0, 0.0, 0.0, 0.0, 0.0, 0.0, 0.0, 0.0, 0.0, 0.0, 0.0, 0.0, 0.0, 0.0, 0.0, 0.0, 0.0, 0.0, 0.0, 0.0, 0.0, 0.0, 0.0, 0.0, 0.0, 0.0, 0.0, 0.0, 0.0, 0.0, 0.0, 0.0, 0.0, 0.0, 0.0, 0.0, 0.0, 0.0, 0.0, 0.0, 0.0, 0.0, 0.0, 0.0, 0.0, 0.0, 0.0, 0.0, 0.0, 0.0, 0.0, 0.0, 0.0, 0.0, 0.0, 0.0, 0.0, 0.0, 0.0, 0.0, 0.0, 0.0, 0.0, 0.0, 0.0, 0.0, 0.0, 0.0, 0.0, 0.0, 0.0, 0.0, 0.0, 0.0, 0.0, 0.0, 0.0, 0.0, 0.0, 0.0, 0.0, 0.0, 0.0, 0.0, 0.0, 0.0, 0.0, 0.0, 0.0, 0.0, 0.0, 0.0, 0.0, 0.0, 0.0, 0.0, 0.0, 0.0, 0.0, 0.0, 0.0, 0.0, 0.0, 0.0, 0.0, 0.0, 0.0, 0.0, 0.0, 0.0, 0.0, 0.0, 0.0, 0.0, 0.0, 0.0, 0.0, 0.0, 0.0, 0.0, 0.0, 0.0, 0.0, 0.0, 0.0, 0.0, 0.0, 0.0, 0.0, 0.0, 0.0, 0.0, 0.0, 0.0, 0.0, 0.0, 0.0, 0.0, 0.0, 0.0, 0.0, 0.0, 0.0, 0.0, 0.0, 0.0, 0.0, 0.0, 0.0, 0.0, 0.0, 0.0, 0.0, 0.0, 0.0, 0.0, 0.0, 0.0, 0.0, 0.0, 0.0, 0.0, 0.0, 0.0, 0.0, 0.0, 0.0, 0.0, 0.0, 0.0, 0.0, 0.0, 0.0, 0.0, 0.0, 0.0, 0.0, 0.0, 0.0, 0.0, 0.0, 0.0, 0.0, 0.0, 0.0, 0.0, 0.0, 0.0, 0.0, 0.0, 0.0, 0.0, 0.0, 0.0, 0.0, 0.0, 0.0, 0.0, 0.0, 0.0, 0.0, 0.0, 0.0, 0.0, 0.0, 0.0, 0.0, 0.0, 0.0, 0.0, 0.0, 0.0, 0.0, 0.0, 0.0, 0.0, 0.0, 0.0, 0.0, 0.0, 0.0, 0.0, 0.0, 0.0, 0.0, 0.0, 0.0, 0.0, 0.0, 0.0, 0.0, 0.0, 0.0, 0.0, 0.0, 0.0, 0.0, 0.0, 0.0, 0.0, 0.0, 0.0, 0.0, 0.0, 0.0, 0.0, 0.0, 0.0, 0.0, 0.0, 0.0, 0.0, 0.0, 0.0, 0.0, 0.0, 0.0, 0.0, 0.0, 0.0, 0.0, 0.0, 0.0, 0.0, 0.0, 0.0, 0.0, 0.0, 0.0, 0.0, 0.0, 0.0, 0.0, 0.0, 0.0, 0.0, 0.0, 0.0, 0.0, 0.0, 0.0, 0.0, 0.0, 0.0, 0.0, 0.0, 0.0, 0.0, 0.0, 0.0, 0.0, 0.0, 0.0, 0.0, 0.0, 0.0, 0.0, 0.0, 0.0, 0.0, 0.0, 0.0, 0.0, 0.0, 0.0, 0.0, 0.0, 0.0, 0.0, 0.0, 0.0, 0.0, 0.0, 0.0, 0.0, 0.0, 0.0, 0.0, 0.0, 0.0, 0.0, 0.0, 0.0, 0.0, 0.0, 0.0, 0.0, 0.0, 0.0, 0.0, 0.0, 0.0, 0.0, 0.0, 0.0, 0.0, 0.0, 0.0, 0.0, 0.0, 0.0, 0.0, 0.0, 0.0, 0.0, 0.0])
me_plane_005.use_remesh_fix_poles = True
me_plane_005.use_remesh_preserve_attributes = False
me_plane_005.use_mirror_vertex_groups = False
me_plane_005.update()
me_plane_007 = bpy.data.meshes.new('Plane.007')
me_plane_007.from_pydata([(-0.01, -0.42, -0.3465), (0.03, -0.41, -0.3465), (-0.3, 1.17, -0.2164), (-0.254, 1.18, -0.2164), (-0.2736, 1.025, -0.2323), (-0.2473, 0.8809, -0.2483), (-0.2209, 0.7364, -0.2633), (-0.1945, 0.5918, -0.2777), (-0.1682, 0.4473, -0.2889), (-0.1418, 0.3027, -0.2981), (-0.1155, 0.1582, -0.3106), (-0.08909, 0.01364, -0.3194), (-0.06273, -0.1309, -0.3277), (-0.03636, -0.2755, -0.3374), (0.004182, -0.2655, -0.3374), (-0.02164, -0.1209, -0.3277), (-0.04745, 0.02364, -0.3194), (-0.07327, 0.1682, -0.3106), (-0.09909, 0.3127, -0.2981), (-0.1249, 0.4573, -0.2889), (-0.1507, 0.6018, -0.2777), (-0.1765, 0.7464, -0.2633), (-0.2024, 0.8909, -0.2483), (-0.2282, 1.035, -0.2323)], [], [(4, 23, 3, 2), (0, 1, 14, 13), (13, 14, 15, 12), (12, 15, 16, 11), (11, 16, 17, 10), (10, 17, 18, 9), (9, 18, 19, 8), (8, 19, 20, 7), (7, 20, 21, 6), (6, 21, 22, 5), (5, 22, 23, 4)])
_uv = me_plane_007.uv_layers.new(name='UVMap')
_uv.uv.foreach_set('vector', [0.0, 0.9091, 1.0, 0.9091, 1.0, 1.0, 0.0, 1.0, 0.0, 0.0, 1.0, 0.0, 1.0, 0.09091, 0.0, 0.09091, 0.0, 0.09091, 1.0, 0.09091, 1.0, 0.1818, 0.0, 0.1818, 0.0, 0.1818, 1.0, 0.1818, 1.0, 0.2727, 0.0, 0.2727, 0.0, 0.2727, 1.0, 0.2727, 1.0, 0.3636, 0.0, 0.3636, 0.0, 0.3636, 1.0, 0.3636, 1.0, 0.4545, 0.0, 0.4545, 0.0, 0.4545, 1.0, 0.4545, 1.0, 0.5455, 0.0, 0.5455, 0.0, 0.5455, 1.0, 0.5455, 1.0, 0.6364, 0.0, 0.6364, 0.0, 0.6364, 1.0, 0.6364, 1.0, 0.7273, 0.0, 0.7273, 0.0, 0.7273, 1.0, 0.7273, 1.0, 0.8182, 0.0, 0.8182, 0.0, 0.8182, 1.0, 0.8182, 1.0, 0.9091, 0.0, 0.9091])
me_plane_007.update()
me_plane_008 = bpy.data.meshes.new('Plane.008')
me_plane_008.from_pydata([(0.02, -0.06, -0.259), (0.048, -0.048, -0.2589), (-0.07, 0.19, -0.2208), (-0.04, 0.2, -0.2208), (0.005012, -0.12, -0.2619), (0.1023, -0.08515, -0.2625), (0.004908, -0.1457, -0.2635), (0.1219, -0.1018, -0.2641), (0.00898, -0.1678, -0.2651), (0.1362, -0.1198, -0.2656), (0.02005, -0.1861, -0.2668), (0.1398, -0.1462, -0.2679), (0.03575, -0.2021, -0.2686), (0.138, -0.168, -0.2695), (0.06356, -0.2111, -0.2706), (0.1291, -0.1894, -0.2708), (0.009639, -0.08959, -0.2602), (0.07549, -0.06657, -0.2605), (0.09242, -0.2086, -0.2714), (0.1085, -0.203, -0.2714)], [], [(0, 1, 3, 2), (17, 16, 4, 5), (5, 4, 6, 7), (7, 6, 8, 9), (9, 8, 10, 11), (11, 10, 12, 13), (13, 12, 14, 15), (1, 0, 16, 17), (15, 14, 18, 19)])
me_plane_008.polygons.foreach_set('use_smooth', [True] * 9)
_uv = me_plane_008.uv_layers.new(name='UVMap')
_uv.uv.foreach_set('vector', [0.0, 0.0, 1.0, 0.0, 1.0, 1.0, 0.0, 1.0, 1.0, 0.0, 0.0, 0.0, 0.0, 0.0, 1.0, 0.0, 1.0, 0.0, 0.0, 0.0, 0.0, 0.0, 1.0, 0.0, 1.0, 0.0, 0.0, 0.0, 0.0, 0.0, 1.0, 0.0, 1.0, 0.0, 0.0, 0.0, 0.0, 0.0, 1.0, 0.0, 1.0, 0.0, 0.0, 0.0, 0.0, 0.0, 1.0, 0.0, 1.0, 0.0, 0.0, 0.0, 0.0, 0.0, 1.0, 0.0, 1.0, 0.0, 0.0, 0.0, 0.0, 0.0, 1.0, 0.0, 1.0, 0.0, 0.0, 0.0, 0.0, 0.0, 1.0, 0.0])
me_plane_008.update()
me_plane_009 = bpy.data.meshes.new('Plane.009')
me_plane_009.from_pydata([(-0.04309, -0.3169, -0.02187), (0.299, -0.1702, -0.01524), (-0.3, -0.1, 0.01151), (0.1878, 0.2271, 0.016), (-0.24, -0.14, 0.006762), (-0.18, -0.18, 0.005401), (-0.07691, -0.1913, -0.004053), (-0.06, -0.26, -0.0151), (0.2661, -0.1097, -0.008402), (0.2569, -0.04821, -0.0002273), (0.2308, 0.04667, 0.007117), (0.2103, 0.1328, 0.01469), (0.05564, -0.288, -0.02061), (0.1108, -0.2764, -0.02035), (0.1521, -0.2654, -0.02035), (0.1861, -0.2436, -0.02035), (0.25, -0.2167, -0.02001), (0.1132, 0.1278, 0.01773), (0.06123, 0.04586, 0.01382), (-0.02264, 0.07608, 0.01684), (-0.2369, 0.1283, 0.0177), (-0.2876, 0.0002354, 0.01026), (0.2233, -0.1433, -0.01074), (0.1667, -0.1667, -0.01169), (0.11, -0.19, -0.01174), (0.05333, -0.2133, -0.01204), (-0.003333, -0.2367, -0.012), (0.1967, -0.07, 0.0007925), (0.1333, -0.1, -0.003502), (0.07, -0.13, -0.004403), (0.006667, -0.16, -0.004814), (-0.05667, -0.19, -0.004461), (0.17, 0.003333, 0.01291), (0.1, -0.03333, 0.01204), (0.03, -0.07, 0.003285), (-0.04, -0.1067, -0.0006882), (-0.11, -0.1433, 0.001754), (0.1536, 0.04845, 0.01832), (0.07949, 0.007682, 0.01554), (-0.00316, -0.005297, 0.01213), (-0.08667, -0.05333, 0.007069), (-0.1633, -0.09667, 0.0069), (0.2427, -0.2197, -0.02029), (0.1309, 0.06678, 0.01556), (0.2168, -0.146, -0.01114), (0.1894, -0.07343, 0.0007785), (0.162, -0.0008643, 0.01305), (0.1451, 0.04378, 0.0183), (0.1636, -0.258, -0.02035), (-0.001737, 0.03071, 0.01646), (0.1292, -0.1821, -0.01172), (0.09149, -0.1198, -0.004267), (0.05376, -0.05756, 0.00628), (0.02037, -0.003999, 0.01753), (0.2026, 0.1862, 0.01482), (-0.27, -0.12, 0.009425), (-0.19, -0.07333, 0.007064), (-0.11, -0.02667, 0.008031), (-0.02304, 0.02871, 0.01322), (0.07073, 0.02541, 0.01971), (0.1334, 0.08811, 0.01409), (0.138, 0.05528, 0.0174), (0.009318, 0.01286, 0.0155), (0.1314, -0.2709, -0.02035), (-0.125, 0.06357, 0.0164), (0.08167, -0.2017, -0.0118), (0.03833, -0.145, -0.004535), (-0.005, -0.08833, 0.001093), (-0.04491, -0.02932, 0.01209), (-0.06652, 0.001022, 0.01108), (0.1417, -0.2681, -0.02035), (-0.07028, 0.06032, 0.01767), (0.09583, -0.1958, -0.01178), (0.05417, -0.1375, -0.00448), (0.0125, -0.07917, 0.002105), (-0.02404, -0.01731, 0.01219), (-0.04478, 0.01487, 0.0113), (0.08321, -0.2822, -0.02037), (-0.2546, 0.04988, 0.01319), (0.025, -0.225, -0.01272), (-0.025, -0.175, -0.005085), (-0.075, -0.125, 0.0006794), (-0.125, -0.075, 0.00718), (-0.15, -0.05, 0.008493)], [], [(60, 54, 3, 17), (16, 1, 8, 22), (22, 8, 9, 27), (27, 9, 10, 32), (32, 10, 11, 37), (5, 36, 41, 4), (81, 35, 40, 82), (74, 34, 39, 75), (52, 33, 38, 53), (46, 32, 37, 47), (6, 31, 36, 5), (80, 30, 35, 81), (73, 29, 34, 74), (51, 28, 33, 52), (45, 27, 32, 46), (7, 26, 31, 6), (79, 25, 30, 80), (72, 24, 29, 73), (50, 23, 28, 51), (44, 22, 27, 45), (0, 12, 26, 7), (77, 13, 25, 79), (70, 14, 24, 72), (48, 15, 23, 50), (42, 16, 22, 44), (55, 56, 21, 2), (83, 57, 20, 78), (76, 58, 19, 71), (62, 59, 18, 49), (61, 60, 17, 43), (59, 61, 43, 18), (15, 42, 44, 23), (23, 44, 45, 28), (28, 45, 46, 33), (33, 46, 47, 38), (58, 62, 49, 19), (14, 48, 50, 24), (24, 50, 51, 29), (29, 51, 52, 34), (34, 52, 53, 39), (39, 53, 62, 58), (38, 47, 61, 59), (47, 37, 60, 61), (53, 38, 59, 62), (75, 39, 58, 76), (82, 40, 57, 83), (4, 41, 56, 55), (37, 11, 54, 60), (40, 68, 69, 57), (57, 69, 64, 20), (13, 63, 65, 25), (25, 65, 66, 30), (30, 66, 67, 35), (35, 67, 68, 40), (68, 75, 76, 69), (69, 76, 71, 64), (63, 70, 72, 65), (65, 72, 73, 66), (66, 73, 74, 67), (67, 74, 75, 68), (41, 82, 83, 56), (56, 83, 78, 21), (12, 77, 79, 26), (26, 79, 80, 31), (31, 80, 81, 36), (36, 81, 82, 41)])
me_plane_009.polygons.foreach_set('use_smooth', [True] * 66)
_uv = me_plane_009.uv_layers.new(name='UVMap')
_uv.uv.foreach_set('vector', [0.8333, 0.9, 1.0, 0.9, 1.0, 1.0, 0.8333, 1.0, 0.8333, 0.0, 1.0, 0.0, 1.0, 0.2, 0.8333, 0.2, 0.8333, 0.2, 1.0, 0.2, 1.0, 0.4, 0.8333, 0.4, 0.8333, 0.4, 1.0, 0.4, 1.0, 0.6, 0.8333, 0.6, 0.8333, 0.6, 1.0, 0.6, 1.0, 0.8, 0.8333, 0.8, 0.0, 0.6, 0.1667, 0.6, 0.1667, 0.8, 0.0, 0.8, 0.25, 0.6, 0.3333, 0.6, 0.3333, 0.8, 0.25, 0.8, 0.4583, 0.6, 0.5, 0.6, 0.5, 0.8, 0.4583, 0.8, 0.5566, 0.6, 0.6667, 0.6, 0.6667, 0.8, 0.5566, 0.8, 0.8143, 0.6, 0.8333, 0.6, 0.8333, 0.8, 0.8143, 0.8, 0.0, 0.4, 0.1667, 0.4, 0.1667, 0.6, 0.0, 0.6, 0.25, 0.4, 0.3333, 0.4, 0.3333, 0.6, 0.25, 0.6, 0.4583, 0.4, 0.5, 0.4, 0.5, 0.6, 0.4583, 0.6, 0.5566, 0.4, 0.6667, 0.4, 0.6667, 0.6, 0.5566, 0.6, 0.8143, 0.4, 0.8333, 0.4, 0.8333, 0.6, 0.8143, 0.6, 0.0, 0.2, 0.1667, 0.2, 0.1667, 0.4, 0.0, 0.4, 0.25, 0.2, 0.3333, 0.2, 0.3333, 0.4, 0.25, 0.4, 0.4583, 0.2, 0.5, 0.2, 0.5, 0.4, 0.4583, 0.4, 0.5566, 0.2, 0.6667, 0.2, 0.6667, 0.4, 0.5566, 0.4, 0.8143, 0.2, 0.8333, 0.2, 0.8333, 0.4, 0.8143, 0.4, 0.0, 0.0, 0.1667, 0.0, 0.1667, 0.2, 0.0, 0.2, 0.25, 0.0, 0.3333, 0.0, 0.3333, 0.2, 0.25, 0.2, 0.4583, 0.0, 0.5, 0.0, 0.5, 0.2, 0.4583, 0.2, 0.5566, 0.0, 0.6667, 0.0, 0.6667, 0.2, 0.5566, 0.2, 0.8143, 0.0, 0.8333, 0.0, 0.8333, 0.2, 0.8143, 0.2, 0.0, 0.9, 0.1667, 0.9, 0.1667, 1.0, 0.0, 1.0, 0.25, 0.9, 0.3333, 0.9, 0.3333, 1.0, 0.25, 1.0, 0.4583, 0.9, 0.5, 0.9, 0.5, 1.0, 0.4583, 1.0, 0.5566, 0.9, 0.6667, 0.9, 0.6667, 1.0, 0.5566, 1.0, 0.8143, 0.9, 0.8333, 0.9, 0.8333, 1.0, 0.8143, 1.0, 0.6667, 0.9, 0.8143, 0.9, 0.8143, 1.0, 0.6667, 1.0, 0.6667, 0.0, 0.8143, 0.0, 0.8143, 0.2, 0.6667, 0.2, 0.6667, 0.2, 0.8143, 0.2, 0.8143, 0.4, 0.6667, 0.4, 0.6667, 0.4, 0.8143, 0.4, 0.8143, 0.6, 0.6667, 0.6, 0.6667, 0.6, 0.8143, 0.6, 0.8143, 0.8, 0.6667, 0.8, 0.5, 0.9, 0.5566, 0.9, 0.5566, 1.0, 0.5, 1.0, 0.5, 0.0, 0.5566, 0.0, 0.5566, 0.2, 0.5, 0.2, 0.5, 0.2, 0.5566, 0.2, 0.5566, 0.4, 0.5, 0.4, 0.5, 0.4, 0.5566, 0.4, 0.5566, 0.6, 0.5, 0.6, 0.5, 0.6, 0.5566, 0.6, 0.5566, 0.8, 0.5, 0.8, 0.5, 0.8, 0.5566, 0.8, 0.5566, 0.9, 0.5, 0.9, 0.6667, 0.8, 0.8143, 0.8, 0.8143, 0.9, 0.6667, 0.9, 0.8143, 0.8, 0.8333, 0.8, 0.8333, 0.9, 0.8143, 0.9, 0.5566, 0.8, 0.6667, 0.8, 0.6667, 0.9, 0.5566, 0.9, 0.4583, 0.8, 0.5, 0.8, 0.5, 0.9, 0.4583, 0.9, 0.25, 0.8, 0.3333, 0.8, 0.3333, 0.9, 0.25, 0.9, 0.0, 0.8, 0.1667, 0.8, 0.1667, 0.9, 0.0, 0.9, 0.8333, 0.8, 1.0, 0.8, 1.0, 0.9, 0.8333, 0.9, 0.3333, 0.8, 0.4167, 0.8, 0.4167, 0.9, 0.3333, 0.9, 0.3333, 0.9, 0.4167, 0.9, 0.4167, 1.0, 0.3333, 1.0, 0.3333, 0.0, 0.4167, 0.0, 0.4167, 0.2, 0.3333, 0.2, 0.3333, 0.2, 0.4167, 0.2, 0.4167, 0.4, 0.3333, 0.4, 0.3333, 0.4, 0.4167, 0.4, 0.4167, 0.6, 0.3333, 0.6, 0.3333, 0.6, 0.4167, 0.6, 0.4167, 0.8, 0.3333, 0.8, 0.4167, 0.8, 0.4583, 0.8, 0.4583, 0.9, 0.4167, 0.9, 0.4167, 0.9, 0.4583, 0.9, 0.4583, 1.0, 0.4167, 1.0, 0.4167, 0.0, 0.4583, 0.0, 0.4583, 0.2, 0.4167, 0.2, 0.4167, 0.2, 0.4583, 0.2, 0.4583, 0.4, 0.4167, 0.4, 0.4167, 0.4, 0.4583, 0.4, 0.4583, 0.6, 0.4167, 0.6, 0.4167, 0.6, 0.4583, 0.6, 0.4583, 0.8, 0.4167, 0.8, 0.1667, 0.8, 0.25, 0.8, 0.25, 0.9, 0.1667, 0.9, 0.1667, 0.9, 0.25, 0.9, 0.25, 1.0, 0.1667, 1.0, 0.1667, 0.0, 0.25, 0.0, 0.25, 0.2, 0.1667, 0.2, 0.1667, 0.2, 0.25, 0.2, 0.25, 0.4, 0.1667, 0.4, 0.1667, 0.4, 0.25, 0.4, 0.25, 0.6, 0.1667, 0.6, 0.1667, 0.6, 0.25, 0.6, 0.25, 0.8, 0.1667, 0.8])
me_plane_009.update()

# ---- objects
ob_empty = bpy.data.objects.new('Empty', None)
ob_cube = bpy.data.objects.new('Cube', me_cube)
ob_plane_010 = bpy.data.objects.new('Plane.010', me_plane_010)
ob_plane_006 = bpy.data.objects.new('Plane.006', me_plane_006)
ob_plane_011 = bpy.data.objects.new('Plane.011', me_plane_011)
ob_plane_012 = bpy.data.objects.new('Plane.012', me_plane_013)
ob_plane_013 = bpy.data.objects.new('Plane.013', me_plane_016)
ob_plane = bpy.data.objects.new('Plane', me_plane)
ob_plane_004 = bpy.data.objects.new('Plane.004', me_plane_004)
ob_plane_001 = bpy.data.objects.new('Plane.001', me_plane_002)
ob_plane_002 = bpy.data.objects.new('Plane.002', me_plane_003)
ob_plane_003 = bpy.data.objects.new('Plane.003', me_plane_001)
ob_plane_005 = bpy.data.objects.new('Plane.005', me_plane_005)
ob_plane_007 = bpy.data.objects.new('Plane.007', me_plane_007)
ob_plane_008 = bpy.data.objects.new('Plane.008', me_plane_008)
ob_plane_009 = bpy.data.objects.new('Plane.009', me_plane_009)

# ---- transforms, parenting, visibility, modifiers, constraints
ob_empty.location = (3.264, -52.45, -25.0)
ob_empty.rotation_euler = (0.0, -0.0, 1.571)
ob_empty.scale = (64.37, 64.37, 64.37)
ob_empty.empty_display_type = 'IMAGE'
ob_empty.empty_display_size = 5.0
ob_empty.use_empty_image_alpha = True
ob_empty.color = (1.0, 1.0, 1.0, 0.2)
ob_cube.location = (0.0, 26.9, 1.1)
_m = ob_cube.modifiers.new('Auto Smooth', 'NODES')
_m.node_group = ng_auto_smooth
_gi = [s.identifier for s in ng_auto_smooth.interface.items_tree if s.item_type == 'SOCKET' and s.in_out == 'INPUT']
_m[_gi[1]] = 0.5236  # Angle
ob_plane_010.location = (57.63, -9.123, 4.608)
ob_plane_010.scale = (47.47, 47.47, 47.47)
_m = ob_plane_010.modifiers.new('Auto Smooth', 'NODES')
_m.node_group = ng_auto_smooth
_gi = [s.identifier for s in ng_auto_smooth.interface.items_tree if s.item_type == 'SOCKET' and s.in_out == 'INPUT']
_m[_gi[1]] = 0.5236  # Angle
ob_plane_006.location = (48.06, 33.77, 4.681)
ob_plane_006.scale = (4.775, 4.775, 4.775)
ob_plane_006.lineart.crease_threshold = 0.0
_m = ob_plane_006.modifiers.new('Auto Smooth', 'NODES')
_m.node_group = ng_auto_smooth
_gi = [s.identifier for s in ng_auto_smooth.interface.items_tree if s.item_type == 'SOCKET' and s.in_out == 'INPUT']
_m[_gi[1]] = 0.5236  # Angle
ob_plane_011.location = (4.069, -0.6438, 23.8)
ob_plane_011.scale = (4.148, 4.148, 4.148)
_m = ob_plane_011.modifiers.new('Auto Smooth', 'NODES')
_m.node_group = ng_auto_smooth
_gi = [s.identifier for s in ng_auto_smooth.interface.items_tree if s.item_type == 'SOCKET' and s.in_out == 'INPUT']
_m[_gi[1]] = 0.5236  # Angle
ob_plane_012.location = (4.077, -15.4, -4.753)
ob_plane_012.scale = (51.6, 51.6, 51.6)
ob_plane_013.location = (16.37, -12.48, -2.179)
ob_plane_013.scale = (47.79, 47.79, 47.79)
_m = ob_plane_013.modifiers.new('Auto Smooth', 'NODES')
_m.node_group = ng_auto_smooth
_gi = [s.identifier for s in ng_auto_smooth.interface.items_tree if s.item_type == 'SOCKET' and s.in_out == 'INPUT']
_m[_gi[1]] = 0.5236  # Angle
ob_plane.location = (-5.961, -141.1, -14.82)
ob_plane.rotation_euler = (0.0, -0.0, 0.2618)
ob_plane.scale = (48.7, 48.7, 48.7)
ob_plane.lineart.crease_threshold = 0.0
_m = ob_plane.modifiers.new('Subdivision', 'SUBSURF')
_m.uv_smooth = 'PRESERVE_CORNERS'
_m.boundary_smooth = 'PRESERVE_CORNERS'
_m.levels = 0
_m = ob_plane.modifiers.new('Auto Smooth', 'NODES')
_m.node_group = ng_auto_smooth
_gi = [s.identifier for s in ng_auto_smooth.interface.items_tree if s.item_type == 'SOCKET' and s.in_out == 'INPUT']
_m[_gi[1]] = 0.5236  # Angle
ob_plane_004.location = (-34.55, -54.12, -5.174)
ob_plane_004.rotation_euler = (0.0, -0.0, 0.2618)
ob_plane_004.scale = (9.74, 9.74, 9.74)
ob_plane_004.lineart.crease_threshold = 0.0
ob_plane_001.location = (16.32, 76.46, 3.426)
ob_plane_001.rotation_euler = (0.0, -0.0, 0.6474)
ob_plane_001.scale = (1.963, 1.963, 1.963)
ob_plane_001.lineart.crease_threshold = 0.0
_m = ob_plane_001.modifiers.new('Subdivision', 'SUBSURF')
_m.uv_smooth = 'PRESERVE_CORNERS'
_m.levels = 0
_m = ob_plane_001.modifiers.new('Auto Smooth', 'NODES')
_m.node_group = ng_auto_smooth
_gi = [s.identifier for s in ng_auto_smooth.interface.items_tree if s.item_type == 'SOCKET' and s.in_out == 'INPUT']
_m[_gi[1]] = 0.5236  # Angle
ob_plane_002.location = (-117.4, -13.94, -0.725)
ob_plane_002.rotation_euler = (0.0, -0.0, 0.236)
ob_plane_002.scale = (12.9, 12.9, 12.9)
ob_plane_002.lineart.crease_threshold = 0.0
ob_plane_003.location = (-49.16, 57.89, 6.048)
ob_plane_003.scale = (2.435, 2.435, 2.435)
ob_plane_003.lineart.crease_threshold = 0.0
ob_plane_005.location = (16.32, 76.46, 3.426)
ob_plane_005.rotation_euler = (0.0, -0.0, 0.6474)
ob_plane_005.scale = (1.963, 1.963, 1.963)
ob_plane_005.lineart.crease_threshold = 0.0
_m = ob_plane_005.modifiers.new('Subdivision', 'SUBSURF')
_m.uv_smooth = 'PRESERVE_CORNERS'
_m.levels = 0
_m = ob_plane_005.modifiers.new('Auto Smooth', 'NODES')
_m.node_group = ng_auto_smooth
_gi = [s.identifier for s in ng_auto_smooth.interface.items_tree if s.item_type == 'SOCKET' and s.in_out == 'INPUT']
_m[_gi[1]] = 0.5236  # Angle
ob_plane_007.location = (60.73, -85.97, 4.396)
ob_plane_007.scale = (48.7, 48.7, 48.7)
ob_plane_008.location = (54.29, -37.02, 4.653)
ob_plane_008.scale = (48.7, 48.7, 48.7)
_m = ob_plane_008.modifiers.new('Auto Smooth', 'NODES')
_m.node_group = ng_auto_smooth
_gi = [s.identifier for s in ng_auto_smooth.interface.items_tree if s.item_type == 'SOCKET' and s.in_out == 'INPUT']
_m[_gi[1]] = 0.5236  # Angle
ob_plane_009.location = (43.37, -15.16, -5.169)
ob_plane_009.scale = (48.7, 48.7, 48.7)
_m = ob_plane_009.modifiers.new('Auto Smooth', 'NODES')
_m.node_group = ng_auto_smooth
_gi = [s.identifier for s in ng_auto_smooth.interface.items_tree if s.item_type == 'SOCKET' and s.in_out == 'INPUT']
_m[_gi[1]] = 0.5236  # Angle

# ---- collection membership
scene.collection.objects.link(ob_empty)
scene.collection.objects.link(ob_cube)
scene.collection.objects.link(ob_plane_010)
scene.collection.objects.link(ob_plane_006)
scene.collection.objects.link(ob_plane_011)
scene.collection.objects.link(ob_plane_012)
scene.collection.objects.link(ob_plane_013)
col_highres.objects.link(ob_plane)
col_highres.objects.link(ob_plane_004)
col_highres.objects.link(ob_plane_001)
col_highres.objects.link(ob_plane_002)
col_highres.objects.link(ob_plane_003)
col_highres.objects.link(ob_plane_005)
col_highres.objects.link(ob_plane_007)
col_highres.objects.link(ob_plane_008)
col_highres.objects.link(ob_plane_009)

# ---- scene / render settings (as saved in the file)
scene.frame_start = 1; scene.frame_end = 250; scene.frame_set(1)
scene.render.engine = 'BLENDER_EEVEE_NEXT'
scene.cycles.sampling_pattern = 'TABULATED_SOBOL'
scene.cycles.use_light_tree = False
scene.view_settings.view_transform = 'Filmic'
bpy.context.view_layer.update()

# ---- added for rendering (the .blend has no active camera and no usable light): camera, sun
cam_auto = bpy.data.cameras.new('AutoCamera')
cam_auto.lens = 50.0
cam_auto.sensor_width = 36.0
cam_auto.clip_end = 6832.63
ob_auto_camera = bpy.data.objects.new('AutoCamera', cam_auto)
scene.collection.objects.link(ob_auto_camera)
ob_auto_camera.location = (380.944, -525.134, 305.558)
ob_auto_camera.rotation_euler = (1.09748, -7.21219e-08, 0.694738)
scene.camera = ob_auto_camera
light_auto_sun = bpy.data.lights.new('AutoSun', 'SUN')
light_auto_sun.energy = 3.0
light_auto_sun.angle = 0.0523599
ob_auto_sun = bpy.data.objects.new('AutoSun', light_auto_sun)
scene.collection.objects.link(ob_auto_sun)
ob_auto_sun.rotation_euler = (0.872665, 0.174533, 0.523599)
bpy.context.view_layer.update()
